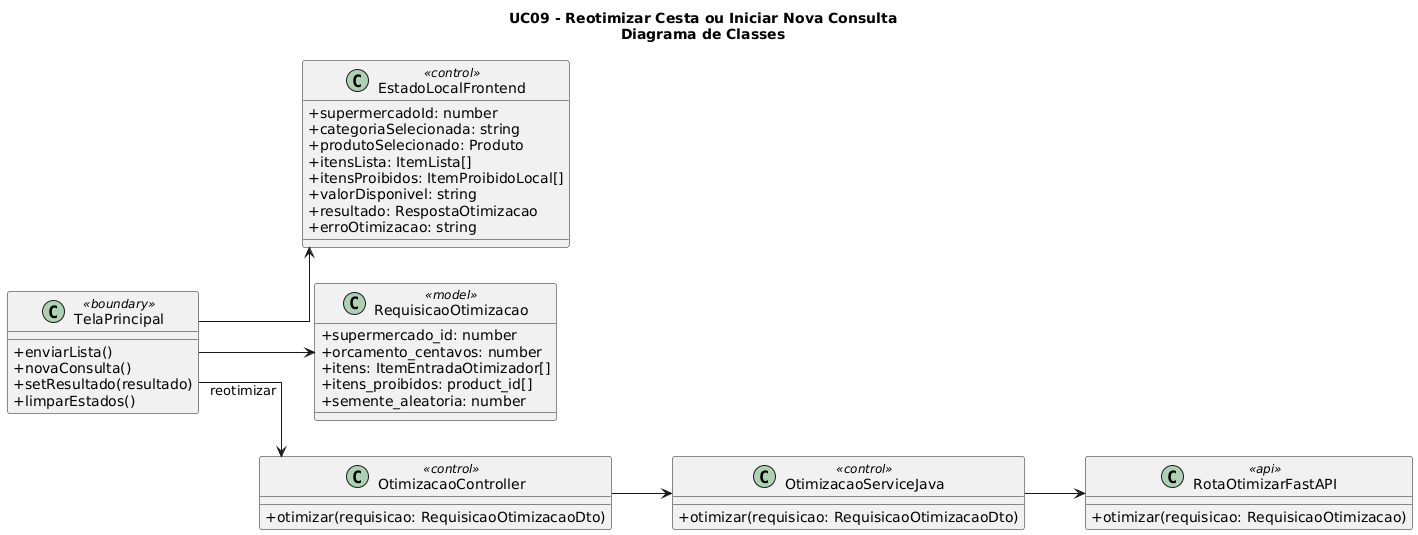

The diagram above was rendered by PlantUML. Its source (embedded in the PNG):
@startuml
title UC09 - Reotimizar Cesta ou Iniciar Nova Consulta\nDiagrama de Classes

left to right direction
skinparam linetype ortho
skinparam classAttributeIconSize 0

class TelaPrincipal <<boundary>> {
  +enviarLista()
  +novaConsulta()
  +setResultado(resultado)
  +limparEstados()
}

class EstadoLocalFrontend <<control>> {
  +supermercadoId: number
  +categoriaSelecionada: string
  +produtoSelecionado: Produto
  +itensLista: ItemLista[]
  +itensProibidos: ItemProibidoLocal[]
  +valorDisponivel: string
  +resultado: RespostaOtimizacao
  +erroOtimizacao: string
}

class RequisicaoOtimizacao <<model>> {
  +supermercado_id: number
  +orcamento_centavos: number
  +itens: ItemEntradaOtimizador[]
  +itens_proibidos: product_id[]
  +semente_aleatoria: number
}

class OtimizacaoController <<control>> {
  +otimizar(requisicao: RequisicaoOtimizacaoDto)
}

class OtimizacaoServiceJava <<control>> {
  +otimizar(requisicao: RequisicaoOtimizacaoDto)
}

class RotaOtimizarFastAPI <<api>> {
  +otimizar(requisicao: RequisicaoOtimizacao)
}

TelaPrincipal --> EstadoLocalFrontend
TelaPrincipal --> RequisicaoOtimizacao
TelaPrincipal --> OtimizacaoController : reotimizar
OtimizacaoController --> OtimizacaoServiceJava
OtimizacaoServiceJava --> RotaOtimizarFastAPI
@enduml